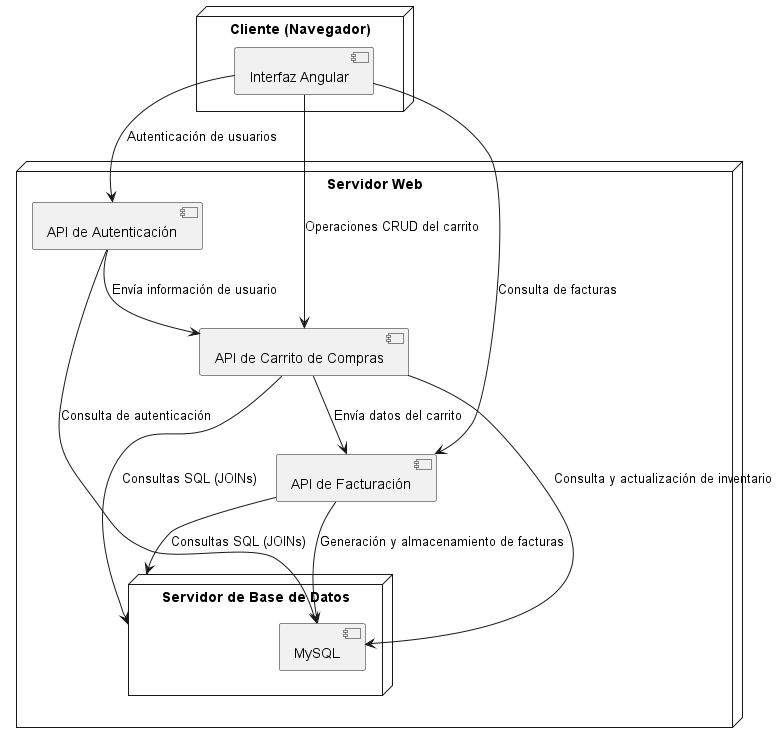

The diagram above was rendered by PlantUML. Its source (embedded in the PNG):
@startuml
node "Cliente (Navegador)" {
  [Interfaz Angular]
}

node "Servidor Web" {
  [API de Autenticación] as AuthAPI
  [API de Carrito de Compras] as CartAPI
  [API de Facturación] as BillingAPI

  AuthAPI --> CartAPI : "Envía información de usuario"
  CartAPI --> BillingAPI : "Envía datos del carrito"

  [Interfaz Angular] --> AuthAPI : "Autenticación de usuarios"
  [Interfaz Angular] --> CartAPI : "Operaciones CRUD del carrito"
  [Interfaz Angular] --> BillingAPI : "Consulta de facturas"

  CartAPI --> "Servidor de Base de Datos" : "Consultas SQL (JOINs)"
  BillingAPI --> "Servidor de Base de Datos" : "Consultas SQL (JOINs)"
}

node "Servidor de Base de Datos" {
  [MySQL]
}

AuthAPI --> [MySQL] : "Consulta de autenticación"
CartAPI --> [MySQL] : "Consulta y actualización de inventario"
BillingAPI --> [MySQL] : "Generación y almacenamiento de facturas"
@enduml